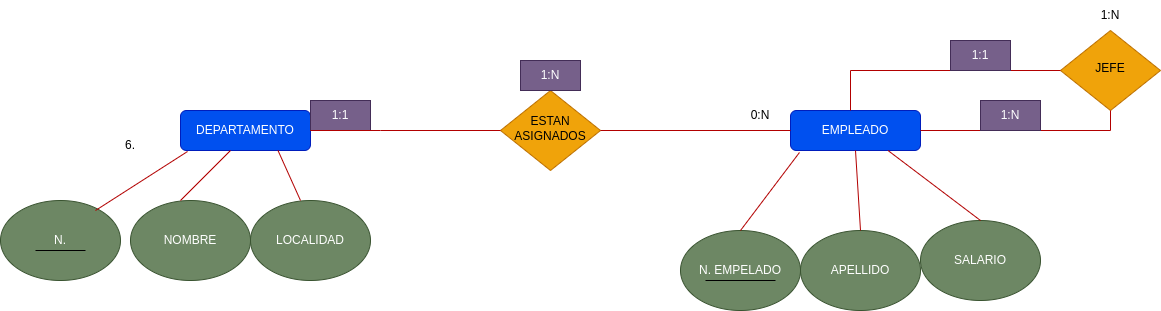

The diagram above was exported from draw.io. Its source (the exported page's mxGraphModel, read from the mxfile embedded in the PNG):
<mxGraphModel dx="2586" dy="764" grid="1" gridSize="10" guides="1" tooltips="1" connect="1" arrows="1" fold="1" page="1" pageScale="1" pageWidth="850" pageHeight="1100" math="0" shadow="0">
  <root>
    <mxCell id="0" />
    <mxCell id="1" parent="0" />
    <mxCell id="2" value="6." style="text;html=1;align=center;verticalAlign=middle;whiteSpace=wrap;rounded=0;" vertex="1" parent="1">
      <mxGeometry x="-90" y="270" width="60" height="30" as="geometry" />
    </mxCell>
    <mxCell id="3" value="DEPARTAMENTO" style="rounded=1;whiteSpace=wrap;html=1;fontSize=12;glass=0;strokeWidth=1;shadow=0;fillColor=#0050ef;fontColor=#ffffff;strokeColor=#001DBC;" vertex="1" parent="1">
      <mxGeometry x="-10" y="250" width="130" height="40" as="geometry" />
    </mxCell>
    <mxCell id="4" value="NOMBRE" style="ellipse;whiteSpace=wrap;html=1;fillColor=#6d8764;fontColor=#ffffff;strokeColor=#3A5431;" vertex="1" parent="1">
      <mxGeometry x="-60" y="340" width="120" height="80" as="geometry" />
    </mxCell>
    <mxCell id="5" value="EMPLEADO" style="rounded=1;whiteSpace=wrap;html=1;fontSize=12;glass=0;strokeWidth=1;shadow=0;fillColor=#0050ef;fontColor=#ffffff;strokeColor=#001DBC;" vertex="1" parent="1">
      <mxGeometry x="600" y="250" width="130" height="40" as="geometry" />
    </mxCell>
    <mxCell id="6" value="N." style="ellipse;whiteSpace=wrap;html=1;fillColor=#6d8764;fontColor=#ffffff;strokeColor=#3A5431;" vertex="1" parent="1">
      <mxGeometry x="-190" y="340" width="120" height="80" as="geometry" />
    </mxCell>
    <mxCell id="7" value="LOCALIDAD" style="ellipse;whiteSpace=wrap;html=1;fillColor=#6d8764;fontColor=#ffffff;strokeColor=#3A5431;" vertex="1" parent="1">
      <mxGeometry x="60" y="340" width="120" height="80" as="geometry" />
    </mxCell>
    <mxCell id="8" value="" style="endArrow=none;html=1;rounded=0;fillColor=#e51400;strokeColor=#B20000;" edge="1" parent="1">
      <mxGeometry width="50" height="50" relative="1" as="geometry">
        <mxPoint x="-10" y="340" as="sourcePoint" />
        <mxPoint x="40" y="290" as="targetPoint" />
      </mxGeometry>
    </mxCell>
    <mxCell id="9" value="" style="endArrow=none;html=1;rounded=0;entryX=0.054;entryY=1.025;entryDx=0;entryDy=0;entryPerimeter=0;fillColor=#e51400;strokeColor=#B20000;" edge="1" parent="1" target="3">
      <mxGeometry width="50" height="50" relative="1" as="geometry">
        <mxPoint x="-95" y="350" as="sourcePoint" />
        <mxPoint x="-10" y="290" as="targetPoint" />
        <Array as="points" />
      </mxGeometry>
    </mxCell>
    <mxCell id="10" value="" style="endArrow=none;html=1;rounded=0;entryX=0.75;entryY=1;entryDx=0;entryDy=0;fillColor=#e51400;strokeColor=#B20000;" edge="1" parent="1" target="3">
      <mxGeometry width="50" height="50" relative="1" as="geometry">
        <mxPoint x="110" y="340" as="sourcePoint" />
        <mxPoint x="160" y="290" as="targetPoint" />
      </mxGeometry>
    </mxCell>
    <mxCell id="11" value="APELLIDO" style="ellipse;whiteSpace=wrap;html=1;fillColor=#6d8764;fontColor=#ffffff;strokeColor=#3A5431;" vertex="1" parent="1">
      <mxGeometry x="610" y="370" width="120" height="80" as="geometry" />
    </mxCell>
    <mxCell id="12" value="N. EMPELADO" style="ellipse;whiteSpace=wrap;html=1;fillColor=#6d8764;fontColor=#ffffff;strokeColor=#3A5431;" vertex="1" parent="1">
      <mxGeometry x="490" y="370" width="120" height="80" as="geometry" />
    </mxCell>
    <mxCell id="13" value="SALARIO" style="ellipse;whiteSpace=wrap;html=1;fillColor=#6d8764;fontColor=#ffffff;strokeColor=#3A5431;" vertex="1" parent="1">
      <mxGeometry x="730" y="360" width="120" height="80" as="geometry" />
    </mxCell>
    <mxCell id="14" value="" style="endArrow=none;html=1;rounded=0;entryX=0.069;entryY=1.05;entryDx=0;entryDy=0;entryPerimeter=0;fillColor=#e51400;strokeColor=#B20000;" edge="1" parent="1" target="5">
      <mxGeometry width="50" height="50" relative="1" as="geometry">
        <mxPoint x="550" y="370" as="sourcePoint" />
        <mxPoint x="600" y="320" as="targetPoint" />
      </mxGeometry>
    </mxCell>
    <mxCell id="15" value="" style="endArrow=none;html=1;rounded=0;entryX=0.5;entryY=1;entryDx=0;entryDy=0;fillColor=#e51400;strokeColor=#B20000;" edge="1" parent="1" target="5">
      <mxGeometry width="50" height="50" relative="1" as="geometry">
        <mxPoint x="670" y="370" as="sourcePoint" />
        <mxPoint x="720" y="320" as="targetPoint" />
      </mxGeometry>
    </mxCell>
    <mxCell id="16" value="" style="endArrow=none;html=1;rounded=0;entryX=0.75;entryY=1;entryDx=0;entryDy=0;fillColor=#e51400;strokeColor=#B20000;" edge="1" parent="1" target="5">
      <mxGeometry width="50" height="50" relative="1" as="geometry">
        <mxPoint x="790" y="360" as="sourcePoint" />
        <mxPoint x="840" y="310" as="targetPoint" />
      </mxGeometry>
    </mxCell>
    <mxCell id="17" value="ESTAN ASIGNADOS" style="rhombus;whiteSpace=wrap;html=1;shadow=0;fontFamily=Helvetica;fontSize=12;align=center;strokeWidth=1;spacing=6;spacingTop=-4;fillColor=#f0a30a;fontColor=#000000;strokeColor=#BD7000;" vertex="1" parent="1">
      <mxGeometry x="310" y="230" width="100" height="80" as="geometry" />
    </mxCell>
    <mxCell id="18" value="JEFE" style="rhombus;whiteSpace=wrap;html=1;shadow=0;fontFamily=Helvetica;fontSize=12;align=center;strokeWidth=1;spacing=6;spacingTop=-4;fillColor=#f0a30a;fontColor=#000000;strokeColor=#BD7000;" vertex="1" parent="1">
      <mxGeometry x="870" y="170" width="100" height="80" as="geometry" />
    </mxCell>
    <mxCell id="19" value="0:N" style="text;html=1;align=center;verticalAlign=middle;whiteSpace=wrap;rounded=0;" vertex="1" parent="1">
      <mxGeometry x="540" y="240" width="60" height="30" as="geometry" />
    </mxCell>
    <mxCell id="20" value="1:1" style="text;html=1;align=center;verticalAlign=middle;whiteSpace=wrap;rounded=0;fillColor=#76608a;fontColor=#ffffff;strokeColor=#432D57;" vertex="1" parent="1">
      <mxGeometry x="120" y="240" width="60" height="30" as="geometry" />
    </mxCell>
    <mxCell id="21" value="" style="endArrow=none;html=1;rounded=0;entryX=0;entryY=0.5;entryDx=0;entryDy=0;fillColor=#e51400;strokeColor=#B20000;" edge="1" parent="1" target="17">
      <mxGeometry width="50" height="50" relative="1" as="geometry">
        <mxPoint x="120" y="270" as="sourcePoint" />
        <mxPoint x="200" y="220" as="targetPoint" />
        <Array as="points">
          <mxPoint x="190" y="270" />
        </Array>
      </mxGeometry>
    </mxCell>
    <mxCell id="22" value="" style="endArrow=none;html=1;rounded=0;entryX=0;entryY=0.5;entryDx=0;entryDy=0;fillColor=#e51400;strokeColor=#B20000;" edge="1" parent="1" target="5">
      <mxGeometry width="50" height="50" relative="1" as="geometry">
        <mxPoint x="410" y="270" as="sourcePoint" />
        <mxPoint x="460" y="220" as="targetPoint" />
      </mxGeometry>
    </mxCell>
    <mxCell id="23" value="1:N" style="text;html=1;align=center;verticalAlign=middle;whiteSpace=wrap;rounded=0;fillColor=#76608a;fontColor=#ffffff;strokeColor=#432D57;" vertex="1" parent="1">
      <mxGeometry x="330" y="200" width="60" height="30" as="geometry" />
    </mxCell>
    <mxCell id="24" value="" style="endArrow=none;html=1;rounded=0;" edge="1" parent="1">
      <mxGeometry width="50" height="50" relative="1" as="geometry">
        <mxPoint x="-155" y="390" as="sourcePoint" />
        <mxPoint x="-105" y="390" as="targetPoint" />
      </mxGeometry>
    </mxCell>
    <mxCell id="25" value="" style="endArrow=none;html=1;rounded=0;" edge="1" parent="1">
      <mxGeometry width="50" height="50" relative="1" as="geometry">
        <mxPoint x="515" y="420" as="sourcePoint" />
        <mxPoint x="585" y="420" as="targetPoint" />
      </mxGeometry>
    </mxCell>
    <mxCell id="26" value="" style="endArrow=none;html=1;rounded=0;entryX=0;entryY=0.5;entryDx=0;entryDy=0;fillColor=#e51400;strokeColor=#B20000;" edge="1" parent="1" target="18">
      <mxGeometry width="50" height="50" relative="1" as="geometry">
        <mxPoint x="660" y="250" as="sourcePoint" />
        <mxPoint x="710" y="200" as="targetPoint" />
        <Array as="points">
          <mxPoint x="660" y="210" />
        </Array>
      </mxGeometry>
    </mxCell>
    <mxCell id="27" value="" style="endArrow=none;html=1;rounded=0;entryX=0.5;entryY=1;entryDx=0;entryDy=0;fillColor=#e51400;strokeColor=#B20000;" edge="1" parent="1" target="18">
      <mxGeometry width="50" height="50" relative="1" as="geometry">
        <mxPoint x="730" y="270" as="sourcePoint" />
        <mxPoint x="780" y="220" as="targetPoint" />
        <Array as="points">
          <mxPoint x="920" y="270" />
        </Array>
      </mxGeometry>
    </mxCell>
    <mxCell id="28" value="1:1" style="text;html=1;align=center;verticalAlign=middle;whiteSpace=wrap;rounded=0;fillColor=#76608a;fontColor=#ffffff;strokeColor=#432D57;" vertex="1" parent="1">
      <mxGeometry x="760" y="180" width="60" height="30" as="geometry" />
    </mxCell>
    <mxCell id="29" value="1:N" style="text;html=1;align=center;verticalAlign=middle;whiteSpace=wrap;rounded=0;fillColor=#76608a;fontColor=#ffffff;strokeColor=#432D57;" vertex="1" parent="1">
      <mxGeometry x="790" y="240" width="60" height="30" as="geometry" />
    </mxCell>
    <mxCell id="30" value="1:N" style="text;html=1;align=center;verticalAlign=middle;whiteSpace=wrap;rounded=0;" vertex="1" parent="1">
      <mxGeometry x="890" y="140" width="60" height="30" as="geometry" />
    </mxCell>
  </root>
</mxGraphModel>